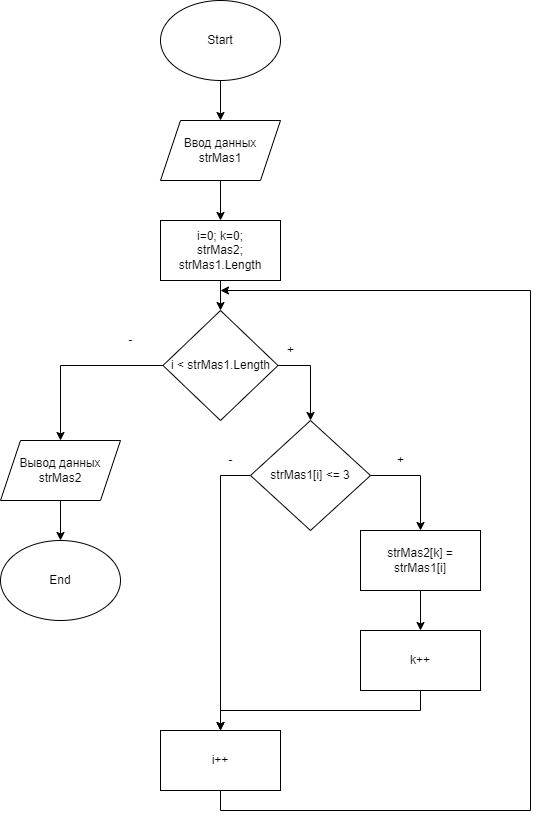

The diagram above was exported from draw.io. Its source (the exported page's mxGraphModel, read from the mxfile embedded in the PNG):
<mxGraphModel dx="780" dy="1112" grid="1" gridSize="10" guides="1" tooltips="1" connect="1" arrows="1" fold="1" page="1" pageScale="1" pageWidth="850" pageHeight="1100" math="0" shadow="0">
  <root>
    <mxCell id="0" />
    <mxCell id="1" parent="0" />
    <mxCell id="k-QBMt0_3Zva2SnhhjO1-10" value="" style="edgeStyle=orthogonalEdgeStyle;rounded=0;orthogonalLoop=1;jettySize=auto;html=1;" edge="1" parent="1" source="k-QBMt0_3Zva2SnhhjO1-1" target="k-QBMt0_3Zva2SnhhjO1-3">
      <mxGeometry relative="1" as="geometry" />
    </mxCell>
    <mxCell id="k-QBMt0_3Zva2SnhhjO1-1" value="Start" style="ellipse;whiteSpace=wrap;html=1;" vertex="1" parent="1">
      <mxGeometry x="290" y="40" width="120" height="80" as="geometry" />
    </mxCell>
    <mxCell id="k-QBMt0_3Zva2SnhhjO1-11" value="" style="edgeStyle=orthogonalEdgeStyle;rounded=0;orthogonalLoop=1;jettySize=auto;html=1;" edge="1" parent="1" source="k-QBMt0_3Zva2SnhhjO1-3" target="k-QBMt0_3Zva2SnhhjO1-4">
      <mxGeometry relative="1" as="geometry" />
    </mxCell>
    <mxCell id="k-QBMt0_3Zva2SnhhjO1-3" value="Ввод данных&lt;br&gt;strMas1" style="shape=parallelogram;perimeter=parallelogramPerimeter;whiteSpace=wrap;html=1;fixedSize=1;" vertex="1" parent="1">
      <mxGeometry x="290" y="160" width="120" height="60" as="geometry" />
    </mxCell>
    <mxCell id="k-QBMt0_3Zva2SnhhjO1-12" value="" style="edgeStyle=orthogonalEdgeStyle;rounded=0;orthogonalLoop=1;jettySize=auto;html=1;" edge="1" parent="1" source="k-QBMt0_3Zva2SnhhjO1-4" target="k-QBMt0_3Zva2SnhhjO1-5">
      <mxGeometry relative="1" as="geometry" />
    </mxCell>
    <mxCell id="k-QBMt0_3Zva2SnhhjO1-4" value="i=0; k=0;&lt;br&gt;strMas2;&lt;br&gt;strMas1.Length" style="rounded=0;whiteSpace=wrap;html=1;" vertex="1" parent="1">
      <mxGeometry x="290" y="260" width="120" height="60" as="geometry" />
    </mxCell>
    <mxCell id="k-QBMt0_3Zva2SnhhjO1-13" style="edgeStyle=orthogonalEdgeStyle;rounded=0;orthogonalLoop=1;jettySize=auto;html=1;exitX=1;exitY=0.5;exitDx=0;exitDy=0;entryX=0.5;entryY=0;entryDx=0;entryDy=0;" edge="1" parent="1" source="k-QBMt0_3Zva2SnhhjO1-5" target="k-QBMt0_3Zva2SnhhjO1-7">
      <mxGeometry relative="1" as="geometry" />
    </mxCell>
    <mxCell id="k-QBMt0_3Zva2SnhhjO1-21" style="edgeStyle=orthogonalEdgeStyle;rounded=0;orthogonalLoop=1;jettySize=auto;html=1;exitX=0;exitY=0.5;exitDx=0;exitDy=0;entryX=0.5;entryY=0;entryDx=0;entryDy=0;" edge="1" parent="1" source="k-QBMt0_3Zva2SnhhjO1-5" target="k-QBMt0_3Zva2SnhhjO1-22">
      <mxGeometry relative="1" as="geometry">
        <mxPoint x="220" y="405" as="targetPoint" />
      </mxGeometry>
    </mxCell>
    <mxCell id="k-QBMt0_3Zva2SnhhjO1-5" value="i &amp;lt; strMas1.Length" style="rhombus;whiteSpace=wrap;html=1;" vertex="1" parent="1">
      <mxGeometry x="292.5" y="350" width="115" height="110" as="geometry" />
    </mxCell>
    <mxCell id="k-QBMt0_3Zva2SnhhjO1-17" value="" style="edgeStyle=orthogonalEdgeStyle;rounded=0;orthogonalLoop=1;jettySize=auto;html=1;" edge="1" parent="1" source="k-QBMt0_3Zva2SnhhjO1-6" target="k-QBMt0_3Zva2SnhhjO1-8">
      <mxGeometry relative="1" as="geometry" />
    </mxCell>
    <mxCell id="k-QBMt0_3Zva2SnhhjO1-6" value="strMas2[k] = strMas1[i]" style="rounded=0;whiteSpace=wrap;html=1;" vertex="1" parent="1">
      <mxGeometry x="490" y="570" width="120" height="60" as="geometry" />
    </mxCell>
    <mxCell id="k-QBMt0_3Zva2SnhhjO1-15" style="edgeStyle=orthogonalEdgeStyle;rounded=0;orthogonalLoop=1;jettySize=auto;html=1;exitX=1;exitY=0.5;exitDx=0;exitDy=0;entryX=0.5;entryY=0;entryDx=0;entryDy=0;" edge="1" parent="1" source="k-QBMt0_3Zva2SnhhjO1-7" target="k-QBMt0_3Zva2SnhhjO1-6">
      <mxGeometry relative="1" as="geometry" />
    </mxCell>
    <mxCell id="k-QBMt0_3Zva2SnhhjO1-18" style="edgeStyle=orthogonalEdgeStyle;rounded=0;orthogonalLoop=1;jettySize=auto;html=1;exitX=0;exitY=0.5;exitDx=0;exitDy=0;" edge="1" parent="1" source="k-QBMt0_3Zva2SnhhjO1-7">
      <mxGeometry relative="1" as="geometry">
        <mxPoint x="350" y="770" as="targetPoint" />
      </mxGeometry>
    </mxCell>
    <mxCell id="k-QBMt0_3Zva2SnhhjO1-7" value="strMas1[i] &amp;lt;= 3" style="rhombus;whiteSpace=wrap;html=1;" vertex="1" parent="1">
      <mxGeometry x="380" y="460" width="120" height="110" as="geometry" />
    </mxCell>
    <mxCell id="k-QBMt0_3Zva2SnhhjO1-19" style="edgeStyle=orthogonalEdgeStyle;rounded=0;orthogonalLoop=1;jettySize=auto;html=1;exitX=0.5;exitY=1;exitDx=0;exitDy=0;" edge="1" parent="1" source="k-QBMt0_3Zva2SnhhjO1-8" target="k-QBMt0_3Zva2SnhhjO1-9">
      <mxGeometry relative="1" as="geometry" />
    </mxCell>
    <mxCell id="k-QBMt0_3Zva2SnhhjO1-8" value="k++" style="rounded=0;whiteSpace=wrap;html=1;" vertex="1" parent="1">
      <mxGeometry x="490" y="670" width="120" height="60" as="geometry" />
    </mxCell>
    <mxCell id="k-QBMt0_3Zva2SnhhjO1-20" style="edgeStyle=orthogonalEdgeStyle;rounded=0;orthogonalLoop=1;jettySize=auto;html=1;exitX=0.5;exitY=1;exitDx=0;exitDy=0;" edge="1" parent="1" source="k-QBMt0_3Zva2SnhhjO1-9">
      <mxGeometry relative="1" as="geometry">
        <mxPoint x="350" y="330" as="targetPoint" />
        <Array as="points">
          <mxPoint x="350" y="850" />
          <mxPoint x="660" y="850" />
          <mxPoint x="660" y="330" />
        </Array>
      </mxGeometry>
    </mxCell>
    <mxCell id="k-QBMt0_3Zva2SnhhjO1-9" value="i++" style="rounded=0;whiteSpace=wrap;html=1;" vertex="1" parent="1">
      <mxGeometry x="290" y="770" width="120" height="60" as="geometry" />
    </mxCell>
    <mxCell id="k-QBMt0_3Zva2SnhhjO1-14" value="+" style="text;html=1;align=center;verticalAlign=middle;resizable=0;points=[];autosize=1;strokeColor=none;fillColor=none;" vertex="1" parent="1">
      <mxGeometry x="405" y="375" width="30" height="30" as="geometry" />
    </mxCell>
    <mxCell id="k-QBMt0_3Zva2SnhhjO1-16" value="+" style="text;html=1;align=center;verticalAlign=middle;resizable=0;points=[];autosize=1;strokeColor=none;fillColor=none;" vertex="1" parent="1">
      <mxGeometry x="515" y="485" width="30" height="30" as="geometry" />
    </mxCell>
    <mxCell id="k-QBMt0_3Zva2SnhhjO1-24" value="" style="edgeStyle=orthogonalEdgeStyle;rounded=0;orthogonalLoop=1;jettySize=auto;html=1;" edge="1" parent="1" source="k-QBMt0_3Zva2SnhhjO1-22" target="k-QBMt0_3Zva2SnhhjO1-23">
      <mxGeometry relative="1" as="geometry" />
    </mxCell>
    <mxCell id="k-QBMt0_3Zva2SnhhjO1-22" value="Вывод данных&lt;br&gt;strMas2" style="shape=parallelogram;perimeter=parallelogramPerimeter;whiteSpace=wrap;html=1;fixedSize=1;" vertex="1" parent="1">
      <mxGeometry x="130" y="480" width="120" height="60" as="geometry" />
    </mxCell>
    <mxCell id="k-QBMt0_3Zva2SnhhjO1-23" value="End" style="ellipse;whiteSpace=wrap;html=1;" vertex="1" parent="1">
      <mxGeometry x="130" y="580" width="120" height="80" as="geometry" />
    </mxCell>
    <mxCell id="k-QBMt0_3Zva2SnhhjO1-25" value="-" style="text;html=1;align=center;verticalAlign=middle;resizable=0;points=[];autosize=1;strokeColor=none;fillColor=none;" vertex="1" parent="1">
      <mxGeometry x="345" y="485" width="30" height="30" as="geometry" />
    </mxCell>
    <mxCell id="k-QBMt0_3Zva2SnhhjO1-26" value="-" style="text;html=1;align=center;verticalAlign=middle;resizable=0;points=[];autosize=1;strokeColor=none;fillColor=none;" vertex="1" parent="1">
      <mxGeometry x="245" y="365" width="30" height="30" as="geometry" />
    </mxCell>
  </root>
</mxGraphModel>